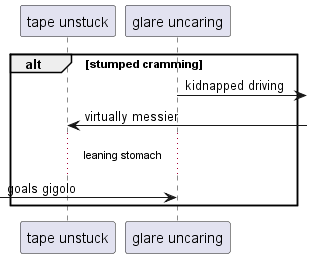

The diagram above was rendered by PlantUML. Its source (embedded in the PNG):
@startuml
participant "tape unstuck" as 0
participant "glare uncaring" as 1
alt stumped cramming
1 ->] : kidnapped driving
0 <-] : virtually messier
...leaning stomach...
 [-> 1: goals gigolo
end
@enduml